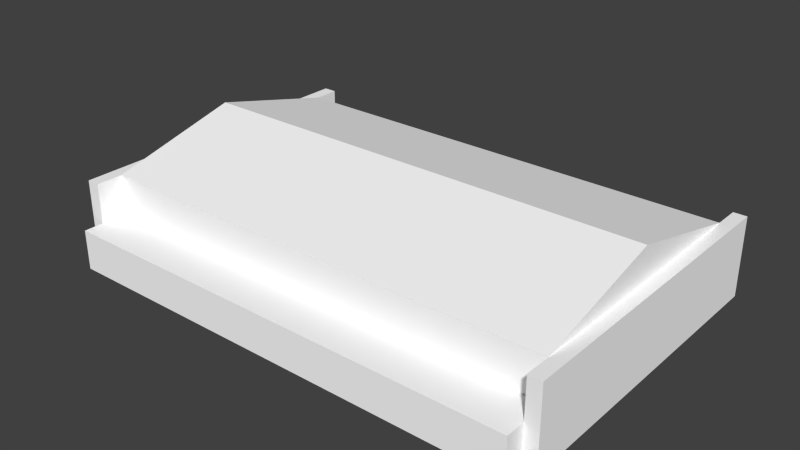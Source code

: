 # Source: oahu_hangar_l.blend  (saved by Blender 2.69.0; exported with 4.5.12 LTS)
import bpy
from mathutils import Matrix  # noqa: F401  (used for matrix-valued properties, if any)

bpy.ops.wm.read_factory_settings(use_empty=True)
scene = bpy.context.scene
scene.name = 'Scene'

# ---- collections
col_collection_1 = bpy.data.collections.new('Collection 1'); scene.collection.children.link(col_collection_1)

# ---- materials (node trees are filled in below, after node groups)
mat_material_texture = bpy.data.materials.new('Material Texture')
mat_material_texture.alpha_threshold = 0.0
mat_material_texture.use_transparent_shadow = False
mat_material_texture.diffuse_color = (1.0, 1.0, 1.0, 1.0)
mat_material_texture.roughness = 0.5
mat_material_texture.line_color = (0.0, 0.0, 0.0, 1.0)

# ---- material node trees

# ---- world
world_world = bpy.data.worlds.new('World'); scene.world = world_world
world_world.color = (0.05088, 0.05088, 0.05088)
world_world.use_sun_shadow = False
world_world.sun_shadow_jitter_overblur = 0.0
world_world.cycles.sampling_method = 'MANUAL'
world_world.cycles.sample_map_resolution = 256

# ---- meshes
me_cube = bpy.data.meshes.new('Cube')
me_cube.from_pydata([(0.0, -20.0, 0.0), (0.0, 20.0, 0.0), (75.0, 20.0, 0.0), (75.0, -20.0, 0.0), (0.0, -24.0, 12.0), (0.0, 24.0, 12.0), (75.0, 24.0, 12.0), (75.0, -24.0, 12.0), (73.0, 20.0, 12.0), (73.0, 20.0, 0.0), (73.0, -20.0, 12.0), (2.0, 20.0, 0.0), (2.0, -20.0, 12.0), (2.0, 20.0, 12.0), (73.0, 20.0, 6.0), (73.0, -20.0, 6.0), (2.0, -20.0, 6.0), (2.0, 20.0, 6.0), (0.0, -24.0, 0.0), (75.0, -24.0, 0.0), (73.0, -24.0, 12.0), (73.0, -24.0, 0.0), (2.0, -24.0, 12.0), (2.0, -24.0, 0.0), (73.0, -24.0, 6.0), (2.0, -24.0, 6.0), (0.0, 24.0, 0.0), (75.0, 24.0, 0.0), (73.0, 24.0, 12.0), (73.0, 24.0, 0.0), (2.0, 24.0, 0.0), (2.0, 24.0, 12.0), (73.0, -27.0, 0.0), (2.0, -27.0, 0.0), (73.0, -27.0, 6.0), (2.0, -27.0, 6.0), (73.0, 0.0, 17.0), (2.0, 0.0, 17.0), (0.0, -20.0, 10.0), (0.0, 20.0, 10.0), (75.0, 20.0, 10.0), (75.0, -20.0, 10.0), (73.0, 20.0, 10.0), (73.0, -20.0, 10.0), (2.0, -20.0, 10.0), (2.0, 20.0, 10.0)], [], [(12, 4, 22), (12, 13, 5, 4), (7, 6, 8, 10), (14, 42, 28, 29), (24, 25, 35, 34), (16, 44, 22, 25), (45, 17, 30, 31), (1, 39, 5, 26), (5, 31, 30, 26), (10, 43, 20), (34, 35, 33, 32), (25, 23, 33, 35), (25, 18, 23), (21, 24, 34, 32), (10, 8, 36), (12, 10, 36, 37), (13, 12, 37), (8, 13, 37, 36), (17, 11, 30), (40, 41, 3, 2), (28, 6, 27, 29), (4, 5, 39, 38), (7, 10, 20), (6, 7, 41, 40), (38, 0, 18, 4), (43, 44, 16, 15), (22, 4, 18, 25), (3, 41, 7, 19), (44, 12, 22), (7, 20, 24, 19), (38, 39, 1, 0), (13, 45, 31), (5, 13, 31), (43, 15, 24, 20), (13, 8, 42, 45), (17, 14, 9, 11), (45, 42, 14, 17), (15, 16, 25, 24), (10, 12, 44, 43), (42, 8, 28), (40, 2, 27, 6), (9, 14, 29), (8, 6, 28), (19, 24, 21)])
_uv = me_cube.uv_layers.new(name='UVMap')
_uv.uv.foreach_set('vector', [0.2591, 0.2058, 0.2122, 0.2292, 0.2122, 0.2058, 0.2591, 0.2058, 0.7284, 0.2058, 0.7753, 0.2292, 0.2122, 0.2292, 0.2122, 0.2058, 0.7753, 0.2058, 0.7284, 0.2292, 0.2591, 0.2292, 0.9458, 0.7407, 0.9458, 0.7876, 0.9928, 0.8111, 0.9928, 0.6703, 0.9165, 0.586, 0.08352, 0.586, 0.08352, 0.5508, 0.9165, 0.5508, 0.4766, 0.7407, 0.4766, 0.7876, 0.4296, 0.8111, 0.4296, 0.7407, 0.9458, 0.7876, 0.9458, 0.7407, 0.9928, 0.6703, 0.9928, 0.8111, 0.9458, 0.6703, 0.9458, 0.7876, 0.9928, 0.8111, 0.9928, 0.6703, 0.06005, 0.1817, 0.08352, 0.1817, 0.08352, 0.0409, 0.06005, 0.0409, 0.4766, 0.8111, 0.4766, 0.7876, 0.4296, 0.8111, 0.9165, 0.1113, 0.08352, 0.1113, 0.08352, 0.0409, 0.9165, 0.0409, 0.4296, 0.7407, 0.4296, 0.6703, 0.3944, 0.6703, 0.3944, 0.7407, 0.08352, 0.1113, 0.06005, 0.0409, 0.08352, 0.0409, 0.4296, 0.6703, 0.4296, 0.7407, 0.3944, 0.7407, 0.3944, 0.6703, 0.5144, 0.8879, 0.9837, 0.8879, 0.7491, 0.9465, 0.08352, 0.283, 0.9165, 0.283, 0.9165, 0.5176, 0.08352, 0.5176, 0.9837, 0.8879, 0.5144, 0.8879, 0.7491, 0.9465, 0.08352, 0.283, 0.9165, 0.283, 0.9165, 0.5176, 0.08352, 0.5176, 0.9458, 0.7407, 0.9458, 0.6703, 0.9928, 0.6703, 0.4787, 0.9741, 0.009459, 0.9741, 0.009459, 0.8568, 0.4787, 0.8568, 0.9165, 0.1817, 0.9399, 0.1817, 0.9399, 0.0409, 0.9165, 0.0409, 0.4296, 0.8111, 0.9928, 0.8111, 0.9458, 0.7876, 0.4766, 0.7876, 0.2122, 0.2058, 0.2591, 0.2292, 0.2122, 0.2292, 0.9928, 0.8111, 0.4296, 0.8111, 0.4766, 0.7876, 0.9458, 0.7876, 0.4766, 0.7876, 0.4766, 0.6703, 0.4296, 0.6703, 0.4296, 0.8111, 0.2023, 0.7726, 0.1295, 0.7726, 0.1295, 0.7257, 0.2023, 0.7257, 0.08352, 0.1817, 0.06005, 0.1817, 0.06005, 0.0409, 0.08352, 0.1113, 0.4766, 0.6703, 0.4766, 0.7876, 0.4296, 0.8111, 0.4296, 0.6703, 0.4766, 0.7876, 0.4766, 0.8111, 0.4296, 0.8111, 0.9399, 0.1817, 0.9165, 0.1817, 0.9165, 0.1113, 0.9399, 0.0409, 0.009459, 0.9741, 0.4787, 0.9741, 0.4787, 0.8568, 0.009459, 0.8568, 0.9458, 0.8111, 0.9458, 0.7876, 0.9928, 0.8111, 0.7753, 0.2292, 0.7284, 0.2058, 0.7753, 0.2058, 0.4766, 0.7876, 0.4766, 0.7407, 0.4296, 0.7407, 0.4296, 0.8111, 0.08352, 0.1817, 0.9165, 0.1817, 0.9165, 0.1582, 0.08352, 0.1582, 0.08352, 0.1113, 0.9165, 0.1113, 0.9165, 0.0409, 0.08352, 0.0409, 0.1295, 0.7726, 0.2023, 0.7726, 0.2023, 0.7257, 0.1295, 0.7257, 0.9165, 0.633, 0.08352, 0.633, 0.08352, 0.586, 0.9165, 0.586, 0.9165, 0.1817, 0.08352, 0.1817, 0.08352, 0.1582, 0.9165, 0.1582, 0.9458, 0.7876, 0.9458, 0.8111, 0.9928, 0.8111, 0.9458, 0.7876, 0.9458, 0.6703, 0.9928, 0.6703, 0.9928, 0.8111, 0.9458, 0.6703, 0.9458, 0.7407, 0.9928, 0.6703, 0.7284, 0.2292, 0.7753, 0.2058, 0.7753, 0.2292, 0.9399, 0.0409, 0.9165, 0.1113, 0.9165, 0.0409])
me_cube.materials.append(mat_material_texture)
me_cube.materials.append(None)
me_cube.materials.append(None)
me_cube.use_remesh_preserve_volume = False
me_cube.use_remesh_preserve_attributes = False
me_cube.use_mirror_vertex_groups = False
me_cube.update()

# ---- objects
ob_cube = bpy.data.objects.new('Cube', me_cube)

# ---- transforms, parenting, visibility, modifiers, constraints
ob_cube.location = (0.0, 0.0, 0.0)
ob_cube.lineart.crease_threshold = 0.0

# ---- collection membership
col_collection_1.objects.link(ob_cube)

# ---- scene / render settings (as saved in the file)
scene.frame_start = 1; scene.frame_end = 250; scene.frame_set(1)
scene.render.engine = 'BLENDER_EEVEE_NEXT'
scene.render.image_settings.compression = 90
scene.render.resolution_percentage = 50
scene.render.dither_intensity = 0.0
scene.cycles.use_denoising = False
scene.cycles.samples = 10
scene.cycles.sampling_pattern = 'TABULATED_SOBOL'
scene.cycles.light_sampling_threshold = 0.0
scene.cycles.use_adaptive_sampling = False
scene.cycles.use_light_tree = False
scene.cycles.blur_glossy = 0.0
scene.cycles.volume_bounces = 1
scene.cycles.pixel_filter_type = 'GAUSSIAN'
scene.cycles.sample_clamp_indirect = 0.0
scene.view_settings.view_transform = 'Standard'
bpy.context.view_layer.update()

# ---- added for rendering (the .blend has no active camera and no usable light): camera, sun
cam_auto = bpy.data.cameras.new('AutoCamera')
cam_auto.lens = 50.0
cam_auto.sensor_width = 36.0
cam_auto.clip_end = 1498.36
ob_auto_camera = bpy.data.objects.new('AutoCamera', cam_auto)
scene.collection.objects.link(ob_auto_camera)
ob_auto_camera.location = (122.877, -103.952, 76.8014)
ob_auto_camera.rotation_euler = (1.09748, -7.21219e-08, 0.694738)
scene.camera = ob_auto_camera
light_auto_sun = bpy.data.lights.new('AutoSun', 'SUN')
light_auto_sun.energy = 3.0
light_auto_sun.angle = 0.0523599
ob_auto_sun = bpy.data.objects.new('AutoSun', light_auto_sun)
scene.collection.objects.link(ob_auto_sun)
ob_auto_sun.rotation_euler = (0.872665, 0.174533, 0.523599)
bpy.context.view_layer.update()
